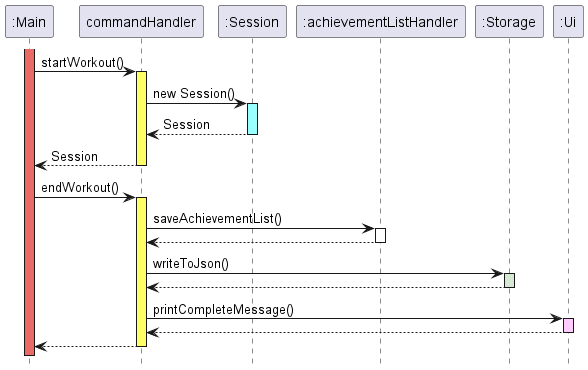

The diagram above was rendered by PlantUML. Its source (embedded in the PNG):
@startuml
!include style.puml
hide footbox

participant ":Main" as main

main++ MAIN_COLOUR
'create ":Parser" as commandHandler LOGIC_COLOUR
main -> commandHandler ++ LOGIC_COLOUR : startWorkout()
participant ":Session" as session
commandHandler -> session ++ DATA_COLOUR : new Session()
session --> commandHandler --  : Session
commandHandler --> main -- : Session

main -> commandHandler ++ LOGIC_COLOUR : endWorkout()
commandHandler -> ":achievementListHandler" : saveAchievementList()
activate ":achievementListHandler"
":achievementListHandler" --> commandHandler
deactivate ":achievementListHandler"
commandHandler -> ":Storage" ++ STORAGE_COLOUR : writeToJson()
":Storage" --> commandHandler
deactivate ":Storage"
participant ":Ui" as ui
commandHandler -> ui ++ UI_COLOUR : printCompleteMessage()
ui --> commandHandler
deactivate ui
commandHandler --> main
deactivate commandHandler
@enduml